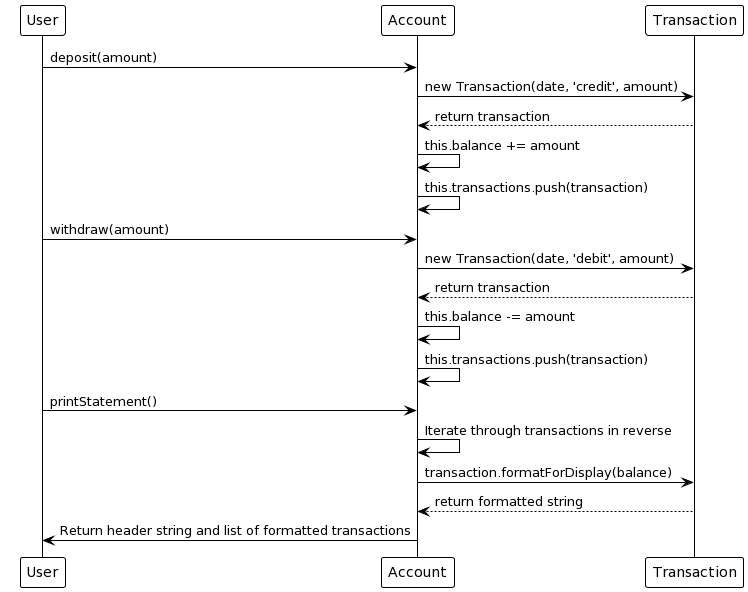

The diagram above was rendered by PlantUML. Its source (embedded in the PNG):
@startuml
!theme plain
participant User
participant Account
participant Transaction

User -> Account: deposit(amount)
Account -> Transaction: new Transaction(date, 'credit', amount)
Transaction --> Account: return transaction
Account -> Account: this.balance += amount
Account -> Account: this.transactions.push(transaction)

User -> Account: withdraw(amount)
Account -> Transaction: new Transaction(date, 'debit', amount)
Transaction --> Account: return transaction
Account -> Account: this.balance -= amount
Account -> Account: this.transactions.push(transaction)

User -> Account: printStatement()
Account -> Account: Iterate through transactions in reverse
Account -> Transaction: transaction.formatForDisplay(balance)
Transaction --> Account: return formatted string

Account -> User: Return header string and list of formatted transactions
@enduml